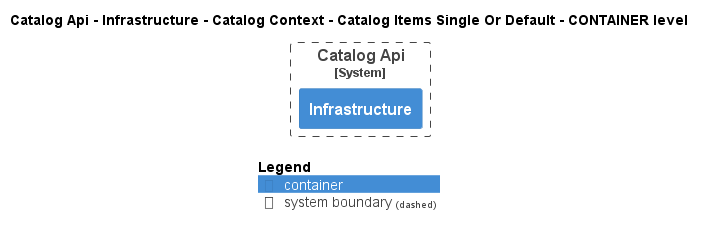

The diagram above was rendered by PlantUML. Its source (embedded in the PNG):
@startuml
!pragma layout smetana
!include ..\..\..\..\..\..\..\..\.c4s\C4_Container.puml

AddElementTag("state:new", $bgColor=green, $fontColor=#ffffff, $borderColor=green, $shadowing="False")
AddElementTag("state:changed", $bgColor=orange, $fontColor=#ffffff, $borderColor=orange, $shadowing="False")
AddElementTag("state:removed", $bgColor=red, $fontColor=#ffffff, $borderColor=red, $shadowing="False")

AddRelTag("state:new", $textColor=green, $lineColor=green)
AddRelTag("state:changed", $textColor=orange, $lineColor=orange)
AddRelTag("state:removed", $textColor=red, $lineColor=red)

SHOW_PERSON_PORTRAIT()
LAYOUT_TOP_DOWN()

skinparam linetype polyline

title Catalog Api - Infrastructure - Catalog Context - Catalog Items Single Or Default - CONTAINER level


System_Boundary(dotnet.eShop.Architecture.SoftwareSystems.CatalogApi, "Catalog Api") {
    Container(dotnet.eShop.Architecture.SoftwareSystems.CatalogApi.Containers.Infrastructure, "Infrastructure", "", "")
}



SHOW_LEGEND()
@enduml